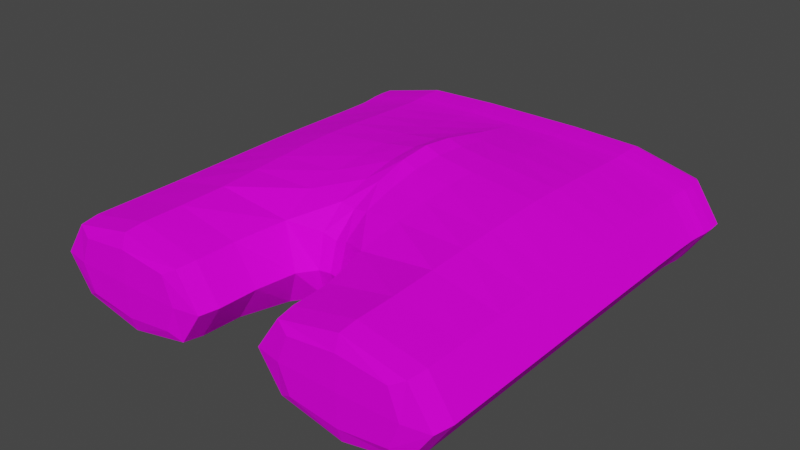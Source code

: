 # Source: underwear.blend  (saved by Blender 2.82.7; exported with 4.5.12 LTS)
import bpy
from mathutils import Matrix  # noqa: F401  (used for matrix-valued properties, if any)

bpy.ops.wm.read_factory_settings(use_empty=True)
scene = bpy.context.scene
scene.name = 'Scene'

# ---- images (referenced by path relative to the original .blend; pixels are not part of the script)
import os
ASSET_DIR = os.environ.get("B2B_ASSET_DIR", "")  # directory of the original .blend (textures are referenced by path, not embedded)
HERE = os.path.dirname(os.path.abspath(__file__))  # packed textures are extracted next to this script under _unpacked/

def load_image(name, relpath, width, height, colorspace="sRGB"):
    """Load a texture the original file referenced (path relative to the .blend, or extracted next to this script)."""
    p = next((c for c in (os.path.join(HERE, relpath), os.path.join(ASSET_DIR, relpath)) if relpath and os.path.exists(c)), "")
    if p:
        img = bpy.data.images.load(p, check_existing=True)
        img.name = name
    else:  # same state as the original file: an image datablock whose file is absent (Cycles renders it pink)
        img = bpy.data.images.new(name, width, height)
        img.source = "FILE"
        img.filepath = "//" + (relpath or name)
    img.colorspace_settings.name = colorspace
    return img
img_underwear_texture_png = load_image('underwear texture.png', 'underwear texture.png', 1024, 1024, 'sRGB')

# ---- materials (node trees are filled in below, after node groups)
mat_material_001 = bpy.data.materials.new('Material.001')
mat_material_001.use_transparent_shadow = False

# ---- material node trees
mat_material_001.use_nodes = True; mat_material_001.node_tree.nodes.clear()
_N = mat_material_001.node_tree.nodes; _L = mat_material_001.node_tree.links
n0 = _N.new('ShaderNodeOutputMaterial'); n0.name = 'Material Output'; n0.location = (300, 300)
n1 = _N.new('ShaderNodeBsdfPrincipled'); n1.name = 'Principled BSDF'; n1.location = (10, 300)
n1.distribution = 'GGX'
n1.subsurface_method = 'BURLEY'
n1.inputs[2].default_value = 0.8
n1.inputs[3].default_value = 1.45
n1.inputs[13].default_value = 0.1
n1.inputs[27].default_value = (0.0, 0.0, 0.0, 1.0)
n1.inputs[28].default_value = 1.0
n2 = _N.new('ShaderNodeTexImage'); n2.name = 'Image Texture'; n2.location = (-280, 275)
n2.image = img_underwear_texture_png
_L.new(n1.outputs[0], n0.inputs[0])
_L.new(n2.outputs[0], n1.inputs[0])
n0.is_active_output = True

# ---- world
world_world = bpy.data.worlds.new('World'); scene.world = world_world
world_world.use_nodes = True; world_world.node_tree.nodes.clear()
_N = world_world.node_tree.nodes; _L = world_world.node_tree.links
n0 = _N.new('ShaderNodeOutputWorld'); n0.name = 'World Output'; n0.location = (300, 300)
n1 = _N.new('ShaderNodeBackground'); n1.name = 'Background'; n1.location = (10, 300)
n1.inputs[0].default_value = (0.05088, 0.05088, 0.05088, 1.0)
_L.new(n1.outputs[0], n0.inputs[0])
n0.is_active_output = True
world_world.color = (0.05088, 0.05088, 0.05088)
world_world.use_sun_shadow = False
world_world.sun_shadow_jitter_overblur = 0.0

# ---- meshes
me_cube_003 = bpy.data.meshes.new('Cube.003')
me_cube_003.from_pydata([(-0.1551, -0.1982, -0.1), (-0.1551, -0.1982, 0.1), (-0.1559, 0.199, -0.1011), (-0.1559, 0.199, 0.1011), (-0.1701, -0.09505, 0.134), (-0.1701, -0.09505, -0.1333), (-0.1727, 0.1912, -0.1369), (-0.1727, 0.1912, 0.1369), (-0.04697, 0.1993, -0.1344), (-0.03964, -0.09302, -0.1469), (-0.03964, -0.09302, 0.1506), (-0.06543, -0.1982, 0.1), (-0.04697, 0.1993, 0.1344), (-0.06543, -0.1982, -0.1), (-0.04667, 0.1912, 0.2054), (-0.04667, 0.1912, -0.2054), (-0.1701, -0.1764, -0.1333), (-0.1701, -0.1764, 0.1333), (-0.05048, -0.1764, -0.1333), (-0.05048, -0.1764, 0.1333), (-0.1727, 0.1674, -0.1369), (-0.1727, 0.1674, 0.1369), (-0.04667, 0.1674, 0.2054), (-0.04667, 0.1674, -0.2054), (-0.1706, 0.1481, -0.1341), (-0.04697, 0.1481, 0.2049), (-0.04697, 0.1481, -0.2011), (-0.1706, 0.1481, 0.1347), (-0.1701, 0.0348, -0.1333), (-0.04705, 0.0348, 0.2407), (-0.04705, 0.0348, -0.199), (-0.1701, 0.0348, 0.14), (-0.1701, 0.0961, 0.1373), (-0.1701, 0.0961, -0.1333), (-0.04705, 0.0961, 0.2236), (-0.04705, 0.0961, -0.2), (-0.1701, -0.02649, -0.1333), (-0.04705, -0.02649, 0.2223), (-0.04705, -0.02649, -0.194), (-0.1701, -0.02649, 0.1373), (0.1551, -0.1982, -0.1), (0.1551, -0.1982, 0.1), (0.1559, 0.199, -0.1011), (0.1559, 0.199, 0.1011), (0.0, -0.07758, -0.09104), (0.0, -0.07758, 0.1053), (0.1701, -0.09505, 0.134), (0.1701, -0.09505, -0.1333), (0.0, 0.1993, -0.1344), (0.0, 0.1993, 0.1344), (0.1727, 0.1912, -0.1369), (0.1727, 0.1912, 0.1369), (0.04697, 0.1993, -0.1344), (0.03964, -0.09302, -0.1469), (0.03964, -0.09302, 0.1506), (0.06543, -0.1982, 0.1), (0.04697, 0.1993, 0.1344), (0.06543, -0.1982, -0.1), (0.0, 0.1912, 0.2054), (0.0, 0.1912, -0.2054), (0.04667, 0.1912, 0.2054), (0.04667, 0.1912, -0.2054), (0.1701, -0.1764, -0.1333), (0.1701, -0.1764, 0.1333), (0.05048, -0.1764, -0.1333), (0.05048, -0.1764, 0.1333), (0.1727, 0.1674, -0.1369), (0.0, 0.1674, 0.2054), (0.0, 0.1674, -0.2054), (0.1727, 0.1674, 0.1369), (0.04667, 0.1674, 0.2054), (0.04667, 0.1674, -0.2054), (0.1706, 0.1481, -0.1341), (0.0, 0.1481, 0.2082), (0.0, 0.1481, -0.2011), (0.04697, 0.1481, 0.2049), (0.04697, 0.1481, -0.2011), (0.1706, 0.1481, 0.1347), (0.1701, 0.0348, -0.1333), (0.0, 0.0348, 0.2845), (0.0, 0.0348, -0.194), (0.04705, 0.0348, 0.2407), (0.04705, 0.0348, -0.199), (0.1701, 0.0348, 0.14), (0.1701, 0.0961, 0.1373), (0.1701, 0.0961, -0.1333), (0.0, 0.0961, 0.2457), (0.0, 0.0961, -0.2), (0.04705, 0.0961, 0.2236), (0.04705, 0.0961, -0.2), (0.1701, -0.02649, -0.1333), (0.0, -0.02649, 0.2381), (0.0, -0.02649, -0.1638), (0.04705, -0.02649, 0.2223), (0.04705, -0.02649, -0.194), (0.1701, -0.02649, 0.1373), (-0.1675, -0.194, -0.1276), (-0.165, -0.1986, 7.451e-09), (-0.1691, 0.1973, 0.1298), (-0.1657, 0.1992, 7.451e-09), (-0.1082, 0.1993, -0.1287), (-0.1701, -0.05805, -0.1333), (0.0, -0.05587, 0.1842), (-0.1925, -0.09505, 8.306e-05), (-0.1091, -0.09483, -0.1861), (0.0, -0.08524, 0.001783), (-0.01218, -0.07918, 0.1227), (-0.1103, -0.1986, 0.1219), (-0.1701, -0.1391, 0.1334), (-0.01348, 0.1993, 0.1344), (0.0, 0.1974, 0.1949), (0.0, -0.05587, -0.1411), (-0.1731, 0.1794, 0.1375), (-0.1691, 0.1973, -0.1298), (0.0, 0.1974, -0.1949), (0.0, 0.1998, 0.0), (-0.01348, 0.1993, -0.1344), (-0.01218, -0.07918, -0.1136), (-0.1091, -0.09483, 0.1882), (-0.02179, -0.1027, 0.0004447), (-0.1082, 0.1993, 0.1287), (-0.1103, -0.1986, -0.1219), (-0.04703, 0.1998, 1.863e-09), (-0.04626, -0.05747, 0.2022), (-0.05304, -0.194, -0.1276), (-0.04626, -0.05747, -0.1869), (-0.05304, -0.194, 0.1276), (-0.0556, -0.1986, -7.451e-09), (-0.04682, 0.1974, 0.1949), (-0.04682, 0.1974, -0.1949), (-0.1109, 0.1912, -0.1968), (-0.01302, 0.1912, 0.2054), (-0.1109, 0.1912, 0.1968), (-0.01302, 0.1912, -0.2054), (-0.1957, 0.1912, 1.863e-09), (-0.1701, -0.1391, -0.1333), (-0.1675, -0.194, 0.1276), (-0.04933, -0.1391, -0.1349), (-0.04933, -0.1391, 0.1352), (-0.1103, -0.1764, -0.1833), (-0.02805, -0.1764, 1.863e-09), (-0.1103, -0.1764, 0.1833), (-0.1925, -0.1764, 1.164e-10), (-0.1731, 0.1794, -0.1375), (0.0, 0.1794, 0.2062), (0.0, 0.1794, -0.2062), (-0.1717, 0.1595, 0.1356), (-0.04661, 0.1794, 0.2062), (-0.04661, 0.1794, -0.2062), (-0.1957, 0.1674, -2.27e-09), (-0.1109, 0.1674, -0.1968), (-0.01302, 0.1674, 0.2054), (-0.1109, 0.1674, 0.1968), (-0.01302, 0.1674, -0.2054), (-0.1717, 0.1595, -0.1355), (0.0, 0.1595, 0.2041), (0.0, 0.1595, -0.2032), (-0.04682, 0.1595, 0.2037), (-0.04682, 0.1595, -0.2032), (-0.1702, 0.1256, 0.1355), (-0.1932, 0.1481, 8.307e-05), (-0.1101, 0.1481, -0.1927), (-0.01348, 0.1481, 0.2066), (-0.1101, 0.1481, 0.1948), (-0.01348, 0.1481, -0.2011), (-0.1701, 0.06545, -0.1333), (0.0, 0.06545, 0.2712), (0.0, 0.06545, -0.1992), (-0.04705, 0.06545, 0.2351), (-0.04705, 0.06545, -0.1999), (-0.1701, 0.004155, 0.1391), (-0.1925, 0.0348, 0.0008306), (-0.1099, 0.0348, -0.1915), (-0.0136, 0.0348, 0.2623), (-0.1099, 0.0348, 0.2125), (-0.0136, 0.0348, -0.1969), (-0.1701, 0.06545, 0.1391), (-0.1702, 0.1256, -0.1334), (0.0, 0.1256, 0.2227), (0.0, 0.1256, -0.2001), (-0.04704, 0.1256, 0.2122), (-0.04704, 0.1256, -0.2001), (-0.0136, 0.0961, -0.2), (-0.1099, 0.0961, 0.2041), (-0.0136, 0.0961, 0.2348), (-0.1099, 0.0961, -0.1917), (-0.1925, 0.0961, 0.0004984), (-0.1701, 0.004155, -0.1333), (0.0, 0.004155, 0.2727), (0.0, 0.004155, -0.1811), (-0.04705, 0.004155, 0.2354), (-0.04705, 0.004155, -0.1969), (-0.1701, -0.05805, 0.1354), (-0.1925, -0.02649, 0.0004984), (-0.1099, -0.02649, -0.1909), (-0.0136, -0.02649, 0.2308), (-0.1099, -0.02649, 0.2039), (-0.0136, -0.02649, -0.1811), (0.1675, -0.194, -0.1276), (0.165, -0.1986, -7.451e-09), (0.1691, 0.1973, 0.1298), (0.1657, 0.1992, -7.451e-09), (0.1082, 0.1993, -0.1287), (0.1701, -0.05805, -0.1333), (0.1925, -0.09505, 8.307e-05), (0.1091, -0.09483, -0.1861), (0.01218, -0.07918, 0.1227), (0.1103, -0.1986, 0.1219), (0.1701, -0.1391, 0.1334), (0.01348, 0.1993, 0.1344), (0.1731, 0.1794, 0.1375), (0.1691, 0.1973, -0.1298), (0.01348, 0.1993, -0.1344), (0.01218, -0.07918, -0.1136), (0.1091, -0.09483, 0.1882), (0.02179, -0.1027, 0.0004447), (0.1082, 0.1993, 0.1287), (0.1103, -0.1986, -0.1219), (0.04703, 0.1998, 4.657e-10), (0.04626, -0.05747, 0.2022), (0.05304, -0.194, -0.1276), (0.04626, -0.05747, -0.1869), (0.05304, -0.194, 0.1276), (0.0556, -0.1986, 7.451e-09), (0.04682, 0.1974, 0.1949), (0.04682, 0.1974, -0.1949), (0.1109, 0.1912, -0.1968), (0.01302, 0.1912, 0.2054), (0.1109, 0.1912, 0.1968), (0.01302, 0.1912, -0.2054), (0.1957, 0.1912, -2.794e-09), (0.1701, -0.1391, -0.1333), (0.1675, -0.194, 0.1276), (0.04933, -0.1391, -0.1349), (0.04933, -0.1391, 0.1352), (0.1103, -0.1764, -0.1833), (0.02805, -0.1764, 9.313e-10), (0.1103, -0.1764, 0.1833), (0.1925, -0.1764, 2.445e-09), (0.1731, 0.1794, -0.1375), (0.1717, 0.1595, 0.1356), (0.04661, 0.1794, 0.2062), (0.04661, 0.1794, -0.2062), (0.1957, 0.1674, 1.688e-09), (0.1109, 0.1674, -0.1968), (0.01302, 0.1674, 0.2054), (0.1109, 0.1674, 0.1968), (0.01302, 0.1674, -0.2054), (0.1717, 0.1595, -0.1355), (0.04682, 0.1595, 0.2037), (0.04682, 0.1595, -0.2032), (0.1702, 0.1256, 0.1355), (0.1932, 0.1481, 8.306e-05), (0.1101, 0.1481, -0.1927), (0.01348, 0.1481, 0.2066), (0.1101, 0.1481, 0.1948), (0.01348, 0.1481, -0.2011), (0.1701, 0.06545, -0.1333), (0.04705, 0.06545, 0.2351), (0.04705, 0.06545, -0.1999), (0.1701, 0.004155, 0.1391), (0.1925, 0.0348, 0.0008306), (0.1099, 0.0348, -0.1915), (0.0136, 0.0348, 0.2623), (0.1099, 0.0348, 0.2125), (0.0136, 0.0348, -0.1969), (0.1701, 0.06545, 0.1391), (0.1702, 0.1256, -0.1334), (0.04704, 0.1256, 0.2122), (0.04704, 0.1256, -0.2001), (0.0136, 0.0961, -0.2), (0.1099, 0.0961, 0.2041), (0.0136, 0.0961, 0.2348), (0.1099, 0.0961, -0.1917), (0.1925, 0.0961, 0.0004984), (0.1701, 0.004155, -0.1333), (0.04705, 0.004155, 0.2354), (0.04705, 0.004155, -0.1969), (0.1701, -0.05805, 0.1354), (0.1925, -0.02649, 0.0004984), (0.1099, -0.02649, -0.1909), (0.0136, -0.02649, 0.2308), (0.1099, -0.02649, 0.2039), (0.0136, -0.02649, -0.1811), (-0.191, 0.1973, -2.328e-10), (-0.01325, 0.1974, 0.1949), (-0.1103, -0.1994, 0.0), (-0.1925, -0.1391, 1.038e-05), (-0.1103, -0.1941, 0.1756), (-0.0134, -0.05618, -0.1659), (-0.03151, -0.1941, 4.657e-10), (-0.1097, -0.058, 0.1966), (-0.01357, 0.1998, 0.0), (-0.109, 0.1998, 4.657e-10), (-0.0134, -0.05618, 0.194), (-0.1103, -0.1941, -0.1756), (-0.1097, -0.058, -0.1898), (-0.01071, -0.08731, 0.001121), (-0.11, 0.1973, -0.1867), (-0.11, 0.1973, 0.1867), (-0.01325, 0.1974, -0.1949), (-0.1962, 0.1794, 4.802e-10), (-0.11, -0.139, -0.1837), (-0.02723, -0.1398, 6.364e-05), (-0.11, -0.139, 0.184), (-0.1891, -0.1941, 0.0), (-0.1944, 0.1595, 1.038e-05), (-0.111, 0.1794, -0.1976), (-0.01293, 0.1794, 0.2062), (-0.111, 0.1794, 0.1976), (-0.01293, 0.1794, -0.2062), (-0.1926, 0.1256, 0.0002596), (-0.1105, 0.1595, -0.1948), (-0.01325, 0.1595, 0.2039), (-0.1105, 0.1595, 0.195), (-0.01325, 0.1595, -0.2032), (-0.1925, 0.004155, 0.0007268), (-0.1099, 0.06545, -0.1917), (-0.0136, 0.06545, 0.2531), (-0.1099, 0.06545, 0.2099), (-0.0136, 0.06545, -0.1996), (-0.01358, 0.1256, -0.2001), (-0.1099, 0.1256, 0.1982), (-0.01358, 0.1256, 0.2176), (-0.1099, 0.1256, -0.1918), (-0.1925, 0.06545, 0.0007268), (-0.1925, -0.05805, 0.0002596), (-0.1099, 0.004155, -0.1913), (-0.0136, 0.004155, 0.2539), (-0.1099, 0.004155, 0.2099), (-0.0136, 0.004155, -0.1902), (0.191, 0.1973, -2.328e-10), (0.01325, 0.1974, 0.1949), (0.1103, -0.1994, 0.0), (0.1925, -0.1391, 1.038e-05), (0.1103, -0.1941, 0.1756), (0.0134, -0.05618, -0.1659), (0.03151, -0.1941, 2.328e-10), (0.1097, -0.058, 0.1966), (0.01357, 0.1998, 4.657e-10), (0.109, 0.1998, 2.328e-09), (0.0134, -0.05618, 0.194), (0.1103, -0.1941, -0.1756), (0.1097, -0.058, -0.1898), (0.01071, -0.08731, 0.001121), (0.11, 0.1973, -0.1867), (0.11, 0.1973, 0.1867), (0.01325, 0.1974, -0.1949), (0.1962, 0.1794, 2.576e-09), (0.11, -0.139, -0.1837), (0.02723, -0.1398, 6.364e-05), (0.11, -0.139, 0.184), (0.1891, -0.1941, -1.397e-09), (0.1944, 0.1595, 1.038e-05), (0.111, 0.1794, -0.1976), (0.01293, 0.1794, 0.2062), (0.111, 0.1794, 0.1976), (0.01293, 0.1794, -0.2062), (0.1926, 0.1256, 0.0002596), (0.1105, 0.1595, -0.1948), (0.01325, 0.1595, 0.2039), (0.1105, 0.1595, 0.195), (0.01325, 0.1595, -0.2032), (0.1925, 0.004155, 0.0007268), (0.1099, 0.06545, -0.1917), (0.0136, 0.06545, 0.2531), (0.1099, 0.06545, 0.2099), (0.0136, 0.06545, -0.1996), (0.01358, 0.1256, -0.2001), (0.1099, 0.1256, 0.1982), (0.01358, 0.1256, 0.2176), (0.1099, 0.1256, -0.1918), (0.1925, 0.06545, 0.0007268), (0.1925, -0.05805, 0.0002596), (0.1099, 0.004155, -0.1913), (0.0136, 0.004155, 0.2539), (0.1099, 0.004155, 0.2099), (0.0136, 0.004155, -0.1902)], [], [(6, 134, 284, 113), (134, 7, 98, 284), (284, 98, 3, 99), (113, 284, 99, 2), (49, 109, 285, 110), (109, 12, 128, 285), (285, 128, 14, 131), (110, 285, 131, 58), (13, 127, 286, 121), (127, 11, 107, 286), (286, 107, 1, 97), (121, 286, 97, 0), (16, 142, 287, 135), (142, 17, 108, 287), (287, 108, 4, 103), (135, 287, 103, 5), (19, 141, 288, 126), (141, 17, 136, 288), (288, 136, 1, 107), (126, 288, 107, 11), (38, 197, 289, 125), (197, 92, 111, 289), (289, 111, 44, 117), (125, 289, 117, 9), (18, 140, 290, 124), (140, 19, 126, 290), (290, 126, 11, 127), (124, 290, 127, 13), (37, 196, 291, 123), (196, 39, 192, 291), (291, 192, 4, 118), (123, 291, 118, 10), (8, 122, 292, 116), (122, 12, 109, 292), (292, 109, 49, 115), (116, 292, 115, 48), (2, 99, 293, 100), (99, 3, 120, 293), (293, 120, 12, 122), (100, 293, 122, 8), (91, 195, 294, 102), (195, 37, 123, 294), (294, 123, 10, 106), (102, 294, 106, 45), (16, 139, 295, 96), (139, 18, 124, 295), (295, 124, 13, 121), (96, 295, 121, 0), (36, 194, 296, 101), (194, 38, 125, 296), (296, 125, 9, 104), (101, 296, 104, 5), (44, 105, 297, 117), (105, 45, 106, 297), (297, 106, 10, 119), (117, 297, 119, 9), (2, 100, 298, 113), (100, 8, 129, 298), (298, 129, 15, 130), (113, 298, 130, 6), (12, 120, 299, 128), (120, 3, 98, 299), (299, 98, 7, 132), (128, 299, 132, 14), (8, 116, 300, 129), (116, 48, 114, 300), (300, 114, 59, 133), (129, 300, 133, 15), (20, 149, 301, 143), (149, 21, 112, 301), (301, 112, 7, 134), (143, 301, 134, 6), (5, 104, 302, 135), (104, 9, 137, 302), (302, 137, 18, 139), (135, 302, 139, 16), (9, 119, 303, 137), (119, 10, 138, 303), (303, 138, 19, 140), (137, 303, 140, 18), (10, 118, 304, 138), (118, 4, 108, 304), (304, 108, 17, 141), (138, 304, 141, 19), (0, 97, 305, 96), (97, 1, 136, 305), (305, 136, 17, 142), (96, 305, 142, 16), (24, 160, 306, 154), (160, 27, 146, 306), (306, 146, 21, 149), (154, 306, 149, 20), (6, 130, 307, 143), (130, 15, 148, 307), (307, 148, 23, 150), (143, 307, 150, 20), (58, 131, 308, 144), (131, 14, 147, 308), (308, 147, 22, 151), (144, 308, 151, 67), (14, 132, 309, 147), (132, 7, 112, 309), (309, 112, 21, 152), (147, 309, 152, 22), (15, 133, 310, 148), (133, 59, 145, 310), (310, 145, 68, 153), (148, 310, 153, 23), (33, 186, 311, 177), (186, 32, 159, 311), (311, 159, 27, 160), (177, 311, 160, 24), (20, 150, 312, 154), (150, 23, 158, 312), (312, 158, 26, 161), (154, 312, 161, 24), (67, 151, 313, 155), (151, 22, 157, 313), (313, 157, 25, 162), (155, 313, 162, 73), (22, 152, 314, 157), (152, 21, 146, 314), (314, 146, 27, 163), (157, 314, 163, 25), (23, 153, 315, 158), (153, 68, 156, 315), (315, 156, 74, 164), (158, 315, 164, 26), (36, 193, 316, 187), (193, 39, 170, 316), (316, 170, 31, 171), (187, 316, 171, 28), (33, 185, 317, 165), (185, 35, 169, 317), (317, 169, 30, 172), (165, 317, 172, 28), (86, 184, 318, 166), (184, 34, 168, 318), (318, 168, 29, 173), (166, 318, 173, 79), (34, 183, 319, 168), (183, 32, 176, 319), (319, 176, 31, 174), (168, 319, 174, 29), (35, 182, 320, 169), (182, 87, 167, 320), (320, 167, 80, 175), (169, 320, 175, 30), (26, 164, 321, 181), (164, 74, 179, 321), (321, 179, 87, 182), (181, 321, 182, 35), (25, 163, 322, 180), (163, 27, 159, 322), (322, 159, 32, 183), (180, 322, 183, 34), (73, 162, 323, 178), (162, 25, 180, 323), (323, 180, 34, 184), (178, 323, 184, 86), (24, 161, 324, 177), (161, 26, 181, 324), (324, 181, 35, 185), (177, 324, 185, 33), (28, 171, 325, 165), (171, 31, 176, 325), (325, 176, 32, 186), (165, 325, 186, 33), (5, 103, 326, 101), (103, 4, 192, 326), (326, 192, 39, 193), (101, 326, 193, 36), (28, 172, 327, 187), (172, 30, 191, 327), (327, 191, 38, 194), (187, 327, 194, 36), (79, 173, 328, 188), (173, 29, 190, 328), (328, 190, 37, 195), (188, 328, 195, 91), (29, 174, 329, 190), (174, 31, 170, 329), (329, 170, 39, 196), (190, 329, 196, 37), (30, 175, 330, 191), (175, 80, 189, 330), (330, 189, 92, 197), (191, 330, 197, 38), (50, 211, 331, 230), (211, 42, 201, 331), (331, 201, 43, 200), (230, 331, 200, 51), (49, 110, 332, 209), (110, 58, 227, 332), (332, 227, 60, 224), (209, 332, 224, 56), (57, 217, 333, 223), (217, 40, 199, 333), (333, 199, 41, 207), (223, 333, 207, 55), (62, 231, 334, 238), (231, 47, 204, 334), (334, 204, 46, 208), (238, 334, 208, 63), (65, 222, 335, 237), (222, 55, 207, 335), (335, 207, 41, 232), (237, 335, 232, 63), (94, 221, 336, 283), (221, 53, 213, 336), (336, 213, 44, 111), (283, 336, 111, 92), (64, 220, 337, 236), (220, 57, 223, 337), (337, 223, 55, 222), (236, 337, 222, 65), (93, 219, 338, 282), (219, 54, 214, 338), (338, 214, 46, 278), (282, 338, 278, 95), (52, 212, 339, 218), (212, 48, 115, 339), (339, 115, 49, 209), (218, 339, 209, 56), (42, 202, 340, 201), (202, 52, 218, 340), (340, 218, 56, 216), (201, 340, 216, 43), (91, 102, 341, 281), (102, 45, 206, 341), (341, 206, 54, 219), (281, 341, 219, 93), (62, 198, 342, 235), (198, 40, 217, 342), (342, 217, 57, 220), (235, 342, 220, 64), (90, 203, 343, 280), (203, 47, 205, 343), (343, 205, 53, 221), (280, 343, 221, 94), (44, 213, 344, 105), (213, 53, 215, 344), (344, 215, 54, 206), (105, 344, 206, 45), (42, 211, 345, 202), (211, 50, 226, 345), (345, 226, 61, 225), (202, 345, 225, 52), (56, 224, 346, 216), (224, 60, 228, 346), (346, 228, 51, 200), (216, 346, 200, 43), (52, 225, 347, 212), (225, 61, 229, 347), (347, 229, 59, 114), (212, 347, 114, 48), (66, 239, 348, 243), (239, 50, 230, 348), (348, 230, 51, 210), (243, 348, 210, 69), (47, 231, 349, 205), (231, 62, 235, 349), (349, 235, 64, 233), (205, 349, 233, 53), (53, 233, 350, 215), (233, 64, 236, 350), (350, 236, 65, 234), (215, 350, 234, 54), (54, 234, 351, 214), (234, 65, 237, 351), (351, 237, 63, 208), (214, 351, 208, 46), (40, 198, 352, 199), (198, 62, 238, 352), (352, 238, 63, 232), (199, 352, 232, 41), (72, 248, 353, 252), (248, 66, 243, 353), (353, 243, 69, 240), (252, 353, 240, 77), (50, 239, 354, 226), (239, 66, 244, 354), (354, 244, 71, 242), (226, 354, 242, 61), (58, 144, 355, 227), (144, 67, 245, 355), (355, 245, 70, 241), (227, 355, 241, 60), (60, 241, 356, 228), (241, 70, 246, 356), (356, 246, 69, 210), (228, 356, 210, 51), (61, 242, 357, 229), (242, 71, 247, 357), (357, 247, 68, 145), (229, 357, 145, 59), (85, 267, 358, 274), (267, 72, 252, 358), (358, 252, 77, 251), (274, 358, 251, 84), (66, 248, 359, 244), (248, 72, 253, 359), (359, 253, 76, 250), (244, 359, 250, 71), (67, 155, 360, 245), (155, 73, 254, 360), (360, 254, 75, 249), (245, 360, 249, 70), (70, 249, 361, 246), (249, 75, 255, 361), (361, 255, 77, 240), (246, 361, 240, 69), (71, 250, 362, 247), (250, 76, 256, 362), (362, 256, 74, 156), (247, 362, 156, 68), (90, 275, 363, 279), (275, 78, 261, 363), (363, 261, 83, 260), (279, 363, 260, 95), (85, 257, 364, 273), (257, 78, 262, 364), (364, 262, 82, 259), (273, 364, 259, 89), (86, 166, 365, 272), (166, 79, 263, 365), (365, 263, 81, 258), (272, 365, 258, 88), (88, 258, 366, 271), (258, 81, 264, 366), (366, 264, 83, 266), (271, 366, 266, 84), (89, 259, 367, 270), (259, 82, 265, 367), (367, 265, 80, 167), (270, 367, 167, 87), (76, 269, 368, 256), (269, 89, 270, 368), (368, 270, 87, 179), (256, 368, 179, 74), (75, 268, 369, 255), (268, 88, 271, 369), (369, 271, 84, 251), (255, 369, 251, 77), (73, 178, 370, 254), (178, 86, 272, 370), (370, 272, 88, 268), (254, 370, 268, 75), (72, 267, 371, 253), (267, 85, 273, 371), (371, 273, 89, 269), (253, 371, 269, 76), (78, 257, 372, 261), (257, 85, 274, 372), (372, 274, 84, 266), (261, 372, 266, 83), (47, 203, 373, 204), (203, 90, 279, 373), (373, 279, 95, 278), (204, 373, 278, 46), (78, 275, 374, 262), (275, 90, 280, 374), (374, 280, 94, 277), (262, 374, 277, 82), (79, 188, 375, 263), (188, 91, 281, 375), (375, 281, 93, 276), (263, 375, 276, 81), (81, 276, 376, 264), (276, 93, 282, 376), (376, 282, 95, 260), (264, 376, 260, 83), (82, 277, 377, 265), (277, 94, 283, 377), (377, 283, 92, 189), (265, 377, 189, 80)])
_uv = me_cube_003.uv_layers.new(name='UVMap')
_uv.uv.foreach_set('vector', [0.356, 0.7371, 0.4585, 0.7371, 0.4589, 0.7421, 0.3617, 0.7421, 0.4585, 0.7371, 0.5641, 0.7353, 0.559, 0.7404, 0.4589, 0.7421, 0.02187, 0.2004, 0.03856, 0.09026, 0.04864, 0.1147, 0.04118, 0.2004, 0.03856, 0.3106, 0.02187, 0.2004, 0.04118, 0.2004, 0.04864, 0.2862, 0.1676, 0.08637, 0.1574, 0.08637, 0.1575, 0.03504, 0.1676, 0.03504, 0.1574, 0.08637, 0.1318, 0.08637, 0.1319, 0.03504, 0.1575, 0.03504, 0.1575, 0.03504, 0.1319, 0.03504, 0.132, 0.02614, 0.1577, 0.02614, 0.1676, 0.03504, 0.1575, 0.03504, 0.1577, 0.02614, 0.1676, 0.02614, 0.6664, 0.6193, 0.6717, 0.5343, 0.7129, 0.542, 0.6974, 0.644, 0.6717, 0.5343, 0.6918, 0.452, 0.7283, 0.44, 0.7129, 0.542, 0.7129, 0.542, 0.7283, 0.44, 0.7593, 0.4647, 0.754, 0.5497, 0.6974, 0.644, 0.7129, 0.542, 0.754, 0.5497, 0.7339, 0.632, 0.3556, 0.4254, 0.4554, 0.4253, 0.4557, 0.457, 0.3559, 0.457, 0.4554, 0.4253, 0.5583, 0.4236, 0.5587, 0.4552, 0.4557, 0.457, 0.4557, 0.457, 0.5587, 0.4552, 0.5595, 0.4925, 0.4562, 0.4943, 0.3559, 0.457, 0.4557, 0.457, 0.4562, 0.4943, 0.3563, 0.4943, 0.7555, 0.04229, 0.7098, 0.03875, 0.7098, 0.02432, 0.7535, 0.02776, 0.7098, 0.03875, 0.6642, 0.04229, 0.6661, 0.02776, 0.7098, 0.02432, 0.7352, 0.395, 0.7722, 0.4432, 0.7593, 0.4647, 0.7283, 0.44, 0.686, 0.4271, 0.7352, 0.395, 0.7283, 0.44, 0.6918, 0.452, 0.1157, 0.6105, 0.1413, 0.6116, 0.1415, 0.638, 0.1164, 0.6373, 0.3242, 0.4489, 0.3342, 0.4568, 0.3342, 0.4882, 0.3195, 0.4767, 0.9689, 0.7432, 0.9587, 0.7222, 0.9587, 0.6801, 0.968, 0.6992, 0.994, 0.7611, 0.9689, 0.7432, 0.968, 0.6992, 0.989, 0.7277, 0.7532, 0.7418, 0.7539, 0.8527, 0.7403, 0.8529, 0.7396, 0.7467, 0.7539, 0.8527, 0.7532, 0.9671, 0.7396, 0.9625, 0.7403, 0.8529, 0.6536, 0.5308, 0.686, 0.4271, 0.6918, 0.452, 0.6717, 0.5343, 0.6536, 0.6406, 0.6536, 0.5308, 0.6717, 0.5343, 0.6664, 0.6193, 0.7581, 0.1627, 0.7101, 0.164, 0.7103, 0.1379, 0.7587, 0.138, 0.6174, 0.5479, 0.5626, 0.5506, 0.5609, 0.5239, 0.6116, 0.5212, 0.6116, 0.5212, 0.5609, 0.5239, 0.5595, 0.4925, 0.6049, 0.49, 0.7587, 0.138, 0.7103, 0.1379, 0.7107, 0.1074, 0.7637, 0.1116, 0.1318, 0.3145, 0.1317, 0.2004, 0.1573, 0.2004, 0.1574, 0.3145, 0.1317, 0.2004, 0.1318, 0.08637, 0.1574, 0.08637, 0.1573, 0.2004, 0.1573, 0.2004, 0.1574, 0.08637, 0.1676, 0.08637, 0.1676, 0.2004, 0.1574, 0.3145, 0.1573, 0.2004, 0.1676, 0.2004, 0.1676, 0.3145, 0.04864, 0.2862, 0.04118, 0.2004, 0.08444, 0.2004, 0.08508, 0.3097, 0.04118, 0.2004, 0.04864, 0.1147, 0.08508, 0.09121, 0.08444, 0.2004, 0.08444, 0.2004, 0.08508, 0.09121, 0.1318, 0.08637, 0.1317, 0.2004, 0.08508, 0.3097, 0.08444, 0.2004, 0.1317, 0.2004, 0.1318, 0.3145, 0.9587, 0.4, 0.9691, 0.4062, 0.9689, 0.4379, 0.9587, 0.4462, 0.9691, 0.4062, 0.9946, 0.4134, 0.994, 0.4309, 0.9689, 0.4379, 0.9689, 0.4379, 0.994, 0.4309, 0.989, 0.4753, 0.968, 0.4988, 0.9587, 0.4462, 0.9689, 0.4379, 0.968, 0.4988, 0.9587, 0.5135, 0.02199, 0.7422, 0.06747, 0.738, 0.06749, 0.7536, 0.02396, 0.7576, 0.06747, 0.738, 0.1133, 0.7422, 0.1113, 0.7576, 0.06749, 0.7536, 0.6906, 0.6889, 0.6536, 0.6406, 0.6664, 0.6193, 0.6974, 0.644, 0.7398, 0.6568, 0.6906, 0.6889, 0.6974, 0.644, 0.7339, 0.632, 0.02204, 0.6156, 0.06782, 0.6108, 0.06796, 0.6375, 0.02203, 0.6423, 0.06782, 0.6108, 0.1157, 0.6105, 0.1164, 0.6373, 0.06796, 0.6375, 0.06796, 0.6375, 0.1164, 0.6373, 0.1215, 0.6707, 0.06837, 0.6689, 0.02203, 0.6423, 0.06796, 0.6375, 0.06837, 0.6689, 0.02202, 0.6735, 0.9587, 0.6801, 0.9587, 0.6014, 0.9669, 0.602, 0.968, 0.6992, 0.9587, 0.6014, 0.9587, 0.5135, 0.968, 0.4988, 0.9669, 0.602, 0.9669, 0.602, 0.968, 0.4988, 0.989, 0.4753, 0.9753, 0.6028, 0.968, 0.6992, 0.9669, 0.602, 0.9753, 0.6028, 0.989, 0.7277, 0.04864, 0.2862, 0.08508, 0.3097, 0.08369, 0.3589, 0.03856, 0.3106, 0.08508, 0.3097, 0.1318, 0.3145, 0.1319, 0.3658, 0.08369, 0.3589, 0.08369, 0.3589, 0.1319, 0.3658, 0.132, 0.3747, 0.08302, 0.3675, 0.03856, 0.3106, 0.08369, 0.3589, 0.08302, 0.3675, 0.03584, 0.3166, 0.1318, 0.08637, 0.08508, 0.09121, 0.08369, 0.04195, 0.1319, 0.03504, 0.08508, 0.09121, 0.04864, 0.1147, 0.03856, 0.09026, 0.08369, 0.04195, 0.08369, 0.04195, 0.03856, 0.09026, 0.03584, 0.08424, 0.08302, 0.03341, 0.1319, 0.03504, 0.08369, 0.04195, 0.08302, 0.03341, 0.132, 0.02614, 0.1318, 0.3145, 0.1574, 0.3145, 0.1575, 0.3658, 0.1319, 0.3658, 0.1574, 0.3145, 0.1676, 0.3145, 0.1676, 0.3658, 0.1575, 0.3658, 0.1575, 0.3658, 0.1676, 0.3658, 0.1676, 0.3747, 0.1577, 0.3747, 0.1319, 0.3658, 0.1575, 0.3658, 0.1577, 0.3747, 0.132, 0.3747, 0.3558, 0.7169, 0.4583, 0.7169, 0.4583, 0.7271, 0.3555, 0.7271, 0.4583, 0.7169, 0.5639, 0.7151, 0.5644, 0.7253, 0.4583, 0.7271, 0.4583, 0.7271, 0.5644, 0.7253, 0.5641, 0.7353, 0.4585, 0.7371, 0.3555, 0.7271, 0.4583, 0.7271, 0.4585, 0.7371, 0.356, 0.7371, 0.02202, 0.6735, 0.06837, 0.6689, 0.06769, 0.7064, 0.022, 0.7107, 0.06837, 0.6689, 0.1215, 0.6707, 0.1142, 0.7106, 0.06769, 0.7064, 0.06769, 0.7064, 0.1142, 0.7106, 0.1133, 0.7422, 0.06747, 0.738, 0.022, 0.7107, 0.06769, 0.7064, 0.06747, 0.738, 0.02199, 0.7422, 0.8171, 0.7297, 0.8103, 0.8529, 0.7818, 0.8529, 0.7817, 0.7405, 0.8103, 0.8529, 0.8171, 0.9811, 0.7817, 0.9688, 0.7818, 0.8529, 0.7818, 0.8529, 0.7817, 0.9688, 0.7532, 0.9671, 0.7539, 0.8527, 0.7817, 0.7405, 0.7818, 0.8529, 0.7539, 0.8527, 0.7532, 0.7418, 0.7637, 0.1116, 0.7107, 0.1074, 0.71, 0.07029, 0.7563, 0.07371, 0.7107, 0.1074, 0.6642, 0.111, 0.6642, 0.07383, 0.71, 0.07029, 0.71, 0.07029, 0.6642, 0.07383, 0.6642, 0.04229, 0.7098, 0.03875, 0.7563, 0.07371, 0.71, 0.07029, 0.7098, 0.03875, 0.7555, 0.04229, 0.7339, 0.632, 0.754, 0.5497, 0.7722, 0.553, 0.7398, 0.6568, 0.754, 0.5497, 0.7593, 0.4647, 0.7722, 0.4432, 0.7722, 0.553, 0.4554, 0.4102, 0.5539, 0.4086, 0.5583, 0.4236, 0.4554, 0.4253, 0.3599, 0.4103, 0.4554, 0.4102, 0.4554, 0.4253, 0.3556, 0.4254, 0.3579, 0.7004, 0.4583, 0.7004, 0.4583, 0.7101, 0.3569, 0.7102, 0.4583, 0.7004, 0.5622, 0.6987, 0.5629, 0.7084, 0.4583, 0.7101, 0.4583, 0.7101, 0.5629, 0.7084, 0.5639, 0.7151, 0.4583, 0.7169, 0.3569, 0.7102, 0.4583, 0.7101, 0.4583, 0.7169, 0.3558, 0.7169, 0.02012, 0.4315, 0.0671, 0.4265, 0.06697, 0.4364, 0.01981, 0.4414, 0.0671, 0.4265, 0.1161, 0.4258, 0.1161, 0.4356, 0.06697, 0.4364, 0.06697, 0.4364, 0.1161, 0.4356, 0.1161, 0.4458, 0.06709, 0.4466, 0.01981, 0.4414, 0.06697, 0.4364, 0.06709, 0.4466, 0.02011, 0.4516, 0.794, 0.348, 0.7841, 0.348, 0.7841, 0.338, 0.794, 0.338, 0.7841, 0.348, 0.7584, 0.348, 0.7584, 0.338, 0.7841, 0.338, 0.7841, 0.338, 0.7584, 0.338, 0.7584, 0.3279, 0.7841, 0.3279, 0.794, 0.338, 0.7841, 0.338, 0.7841, 0.3279, 0.794, 0.3279, 0.7584, 0.348, 0.7094, 0.3486, 0.7093, 0.3386, 0.7584, 0.338, 0.6139, 0.7325, 0.5641, 0.7353, 0.5644, 0.7253, 0.6144, 0.7225, 0.6144, 0.7225, 0.5644, 0.7253, 0.5639, 0.7151, 0.6137, 0.7124, 0.7584, 0.338, 0.7093, 0.3386, 0.7094, 0.3285, 0.7584, 0.3279, 0.1161, 0.4258, 0.1418, 0.4258, 0.1418, 0.4356, 0.1161, 0.4356, 0.1418, 0.4258, 0.1517, 0.4258, 0.1517, 0.4356, 0.1418, 0.4356, 0.1418, 0.4356, 0.1517, 0.4356, 0.1517, 0.4458, 0.1417, 0.4458, 0.1161, 0.4356, 0.1418, 0.4356, 0.1417, 0.4458, 0.1161, 0.4458, 0.358, 0.6564, 0.4582, 0.6563, 0.4583, 0.6813, 0.3582, 0.6814, 0.4582, 0.6563, 0.5638, 0.6546, 0.5626, 0.6796, 0.4583, 0.6813, 0.4583, 0.6813, 0.5626, 0.6796, 0.5622, 0.6987, 0.4583, 0.7004, 0.3582, 0.6814, 0.4583, 0.6813, 0.4583, 0.7004, 0.3579, 0.7004, 0.02011, 0.4516, 0.06709, 0.4466, 0.0674, 0.4534, 0.02091, 0.4584, 0.06709, 0.4466, 0.1161, 0.4458, 0.116, 0.4527, 0.0674, 0.4534, 0.0674, 0.4534, 0.116, 0.4527, 0.1158, 0.4625, 0.06772, 0.4632, 0.02091, 0.4584, 0.0674, 0.4534, 0.06772, 0.4632, 0.0217, 0.4682, 0.794, 0.3279, 0.7841, 0.3279, 0.7839, 0.3213, 0.794, 0.3213, 0.7841, 0.3279, 0.7584, 0.3279, 0.7583, 0.3213, 0.7839, 0.3213, 0.7839, 0.3213, 0.7583, 0.3213, 0.7581, 0.3116, 0.7837, 0.3115, 0.794, 0.3213, 0.7839, 0.3213, 0.7837, 0.3115, 0.794, 0.3114, 0.7584, 0.3279, 0.7094, 0.3285, 0.7097, 0.322, 0.7583, 0.3213, 0.6137, 0.7124, 0.5639, 0.7151, 0.5629, 0.7084, 0.6123, 0.7056, 0.6123, 0.7056, 0.5629, 0.7084, 0.5622, 0.6987, 0.612, 0.6959, 0.7583, 0.3213, 0.7097, 0.322, 0.71, 0.3123, 0.7581, 0.3116, 0.1161, 0.4458, 0.1417, 0.4458, 0.1416, 0.4527, 0.116, 0.4527, 0.1417, 0.4458, 0.1517, 0.4458, 0.1517, 0.4527, 0.1416, 0.4527, 0.1416, 0.4527, 0.1517, 0.4527, 0.1517, 0.4625, 0.1414, 0.4625, 0.116, 0.4527, 0.1416, 0.4527, 0.1414, 0.4625, 0.1158, 0.4625, 0.3569, 0.5524, 0.4571, 0.5524, 0.4576, 0.5784, 0.3572, 0.5784, 0.4571, 0.5524, 0.5626, 0.5506, 0.5643, 0.5766, 0.4576, 0.5784, 0.4576, 0.5784, 0.5643, 0.5766, 0.5652, 0.6026, 0.4579, 0.6044, 0.3572, 0.5784, 0.4576, 0.5784, 0.4579, 0.6044, 0.3575, 0.6044, 0.02208, 0.5121, 0.06786, 0.5072, 0.06785, 0.5331, 0.02207, 0.538, 0.06786, 0.5072, 0.1158, 0.5065, 0.1158, 0.5324, 0.06785, 0.5331, 0.06785, 0.5331, 0.1158, 0.5324, 0.1157, 0.5583, 0.06784, 0.559, 0.02207, 0.538, 0.06785, 0.5331, 0.06784, 0.559, 0.02206, 0.5639, 0.4155, 0.7751, 0.4248, 0.7749, 0.4101, 0.8003, 0.3954, 0.8003, 0.7836, 0.2655, 0.7581, 0.2663, 0.7581, 0.2396, 0.7836, 0.2383, 0.7836, 0.2383, 0.7581, 0.2396, 0.7581, 0.2133, 0.7836, 0.2117, 0.3954, 0.8003, 0.4101, 0.8003, 0.4024, 0.826, 0.3846, 0.8258, 0.7581, 0.2663, 0.7101, 0.2677, 0.7101, 0.2414, 0.7581, 0.2396, 0.6187, 0.6518, 0.5638, 0.6546, 0.5649, 0.6286, 0.6228, 0.6258, 0.6228, 0.6258, 0.5649, 0.6286, 0.5652, 0.6026, 0.6245, 0.5998, 0.7581, 0.2396, 0.7101, 0.2414, 0.7101, 0.2153, 0.7581, 0.2133, 0.1158, 0.5065, 0.1413, 0.5065, 0.1413, 0.5324, 0.1158, 0.5324, 0.1413, 0.5065, 0.1517, 0.5065, 0.1517, 0.5324, 0.1413, 0.5324, 0.1413, 0.5324, 0.1517, 0.5324, 0.1517, 0.5588, 0.1413, 0.5585, 0.1158, 0.5324, 0.1413, 0.5324, 0.1413, 0.5585, 0.1157, 0.5583, 0.1158, 0.4625, 0.1414, 0.4625, 0.1413, 0.4816, 0.1158, 0.4816, 0.1414, 0.4625, 0.1517, 0.4625, 0.1517, 0.4816, 0.1413, 0.4816, 0.1413, 0.4816, 0.1517, 0.4816, 0.1517, 0.5065, 0.1413, 0.5065, 0.1158, 0.4816, 0.1413, 0.4816, 0.1413, 0.5065, 0.1158, 0.5065, 0.7581, 0.3116, 0.71, 0.3123, 0.7101, 0.2931, 0.7581, 0.2921, 0.612, 0.6959, 0.5622, 0.6987, 0.5626, 0.6796, 0.6145, 0.6768, 0.6145, 0.6768, 0.5626, 0.6796, 0.5638, 0.6546, 0.6187, 0.6518, 0.7581, 0.2921, 0.7101, 0.2931, 0.7101, 0.2677, 0.7581, 0.2663, 0.794, 0.3114, 0.7837, 0.3115, 0.7836, 0.2917, 0.794, 0.2913, 0.7837, 0.3115, 0.7581, 0.3116, 0.7581, 0.2921, 0.7836, 0.2917, 0.7836, 0.2917, 0.7581, 0.2921, 0.7581, 0.2663, 0.7836, 0.2655, 0.794, 0.2913, 0.7836, 0.2917, 0.7836, 0.2655, 0.794, 0.2648, 0.0217, 0.4682, 0.06772, 0.4632, 0.06785, 0.4823, 0.02204, 0.4872, 0.06772, 0.4632, 0.1158, 0.4625, 0.1158, 0.4816, 0.06785, 0.4823, 0.06785, 0.4823, 0.1158, 0.4816, 0.1158, 0.5065, 0.06786, 0.5072, 0.02204, 0.4872, 0.06785, 0.4823, 0.06786, 0.5072, 0.02208, 0.5121, 0.3575, 0.6044, 0.4579, 0.6044, 0.4581, 0.6303, 0.3578, 0.6304, 0.4579, 0.6044, 0.5652, 0.6026, 0.5649, 0.6286, 0.4581, 0.6303, 0.4581, 0.6303, 0.5649, 0.6286, 0.5638, 0.6546, 0.4582, 0.6563, 0.3578, 0.6304, 0.4581, 0.6303, 0.4582, 0.6563, 0.358, 0.6564, 0.3563, 0.4943, 0.4562, 0.4943, 0.4566, 0.5257, 0.3567, 0.5257, 0.4562, 0.4943, 0.5595, 0.4925, 0.5609, 0.5239, 0.4566, 0.5257, 0.4566, 0.5257, 0.5609, 0.5239, 0.5626, 0.5506, 0.4571, 0.5524, 0.3567, 0.5257, 0.4566, 0.5257, 0.4571, 0.5524, 0.3569, 0.5524, 0.02206, 0.5639, 0.06784, 0.559, 0.06783, 0.5849, 0.02205, 0.5898, 0.06784, 0.559, 0.1157, 0.5583, 0.1157, 0.5844, 0.06783, 0.5849, 0.06783, 0.5849, 0.1157, 0.5844, 0.1157, 0.6105, 0.06782, 0.6108, 0.02205, 0.5898, 0.06783, 0.5849, 0.06782, 0.6108, 0.02204, 0.6156, 0.3846, 0.8258, 0.4024, 0.826, 0.408, 0.8522, 0.3927, 0.8521, 0.7836, 0.2117, 0.7581, 0.2133, 0.7581, 0.1877, 0.7836, 0.1864, 0.7836, 0.1864, 0.7581, 0.1877, 0.7581, 0.1627, 0.7836, 0.1621, 0.3927, 0.8521, 0.408, 0.8522, 0.4248, 0.8789, 0.4183, 0.8792, 0.7581, 0.2133, 0.7101, 0.2153, 0.7101, 0.1895, 0.7581, 0.1877, 0.6245, 0.5998, 0.5652, 0.6026, 0.5643, 0.5766, 0.6222, 0.5738, 0.6222, 0.5738, 0.5643, 0.5766, 0.5626, 0.5506, 0.6174, 0.5479, 0.7581, 0.1877, 0.7101, 0.1895, 0.7101, 0.164, 0.7581, 0.1627, 0.1157, 0.5583, 0.1413, 0.5585, 0.1413, 0.585, 0.1157, 0.5844, 0.1413, 0.5585, 0.1517, 0.5588, 0.1517, 0.5857, 0.1413, 0.585, 0.1413, 0.585, 0.1517, 0.5857, 0.1518, 0.6131, 0.1413, 0.6116, 0.1157, 0.5844, 0.1413, 0.585, 0.1413, 0.6116, 0.1157, 0.6105, 0.624, 0.3535, 0.6183, 0.3585, 0.5211, 0.3585, 0.5215, 0.3535, 0.2967, 0.3106, 0.2866, 0.2862, 0.2941, 0.2004, 0.3134, 0.2004, 0.3134, 0.2004, 0.2941, 0.2004, 0.2866, 0.1147, 0.2967, 0.09026, 0.5215, 0.3535, 0.5211, 0.3585, 0.4209, 0.3568, 0.4159, 0.3517, 0.1676, 0.08637, 0.1676, 0.03504, 0.1778, 0.03504, 0.1779, 0.08637, 0.1676, 0.03504, 0.1676, 0.02614, 0.1776, 0.02614, 0.1778, 0.03504, 0.1778, 0.03504, 0.1776, 0.02614, 0.2033, 0.02614, 0.2034, 0.03504, 0.1779, 0.08637, 0.1778, 0.03504, 0.2034, 0.03504, 0.2035, 0.08637, 0.8028, 0.4645, 0.8337, 0.4399, 0.8492, 0.5418, 0.8081, 0.5496, 0.8337, 0.4399, 0.8703, 0.4519, 0.8904, 0.5341, 0.8492, 0.5418, 0.8492, 0.5418, 0.8904, 0.5341, 0.8957, 0.6192, 0.8647, 0.6439, 0.8081, 0.5496, 0.8492, 0.5418, 0.8647, 0.6439, 0.8282, 0.6319, 0.6244, 0.04182, 0.6241, 0.07343, 0.5243, 0.07341, 0.5246, 0.0418, 0.6241, 0.07343, 0.6237, 0.1108, 0.5238, 0.1107, 0.5243, 0.07341, 0.5243, 0.07341, 0.5238, 0.1107, 0.4205, 0.109, 0.4213, 0.07167, 0.5246, 0.0418, 0.5243, 0.07341, 0.4213, 0.07167, 0.4217, 0.04005, 0.8325, 0.04229, 0.8345, 0.02776, 0.8782, 0.02432, 0.8782, 0.03875, 0.8223, 0.6568, 0.8282, 0.6319, 0.8647, 0.6439, 0.8715, 0.6889, 0.8715, 0.6889, 0.8647, 0.6439, 0.8957, 0.6192, 0.9085, 0.6406, 0.8782, 0.03875, 0.8782, 0.02432, 0.9219, 0.02776, 0.9238, 0.04229, 0.1876, 0.6105, 0.187, 0.6373, 0.162, 0.638, 0.1621, 0.6116, 0.9234, 0.7611, 0.9285, 0.7277, 0.9494, 0.6992, 0.9485, 0.7432, 0.9485, 0.7432, 0.9494, 0.6992, 0.9587, 0.6801, 0.9587, 0.7222, 0.3242, 0.4431, 0.3195, 0.4153, 0.3342, 0.4038, 0.3342, 0.4352, 0.7144, 0.7418, 0.728, 0.7467, 0.7273, 0.8529, 0.7137, 0.8527, 0.7899, 0.4432, 0.8028, 0.4645, 0.8081, 0.5496, 0.7899, 0.553, 0.7899, 0.553, 0.8081, 0.5496, 0.8282, 0.6319, 0.8223, 0.6568, 0.7137, 0.8527, 0.7273, 0.8529, 0.728, 0.9625, 0.7144, 0.9671, 0.8299, 0.1627, 0.8293, 0.138, 0.8777, 0.1379, 0.8778, 0.164, 0.8293, 0.138, 0.8242, 0.1116, 0.8773, 0.1074, 0.8777, 0.1379, 0.3684, 0.1377, 0.3751, 0.1065, 0.4205, 0.109, 0.4191, 0.1403, 0.3626, 0.1643, 0.3684, 0.1377, 0.4191, 0.1403, 0.4173, 0.1671, 0.2035, 0.3145, 0.1779, 0.3145, 0.178, 0.2004, 0.2035, 0.2004, 0.1779, 0.3145, 0.1676, 0.3145, 0.1676, 0.2004, 0.178, 0.2004, 0.178, 0.2004, 0.1676, 0.2004, 0.1676, 0.08637, 0.1779, 0.08637, 0.2035, 0.2004, 0.178, 0.2004, 0.1779, 0.08637, 0.2035, 0.08637, 0.2866, 0.2862, 0.2502, 0.3097, 0.2508, 0.2004, 0.2941, 0.2004, 0.2502, 0.3097, 0.2035, 0.3145, 0.2035, 0.2004, 0.2508, 0.2004, 0.2508, 0.2004, 0.2035, 0.2004, 0.2035, 0.08637, 0.2502, 0.09121, 0.2941, 0.2004, 0.2508, 0.2004, 0.2502, 0.09121, 0.2866, 0.1147, 0.9587, 0.4, 0.9587, 0.4462, 0.9485, 0.4379, 0.9483, 0.4062, 0.9587, 0.4462, 0.9587, 0.5135, 0.9494, 0.4988, 0.9485, 0.4379, 0.9485, 0.4379, 0.9494, 0.4988, 0.9285, 0.4753, 0.9234, 0.4309, 0.9483, 0.4062, 0.9485, 0.4379, 0.9234, 0.4309, 0.9228, 0.4134, 0.2816, 0.7422, 0.2797, 0.7576, 0.2358, 0.7536, 0.2358, 0.738, 0.8761, 0.4271, 0.8703, 0.4519, 0.8337, 0.4399, 0.8269, 0.395, 0.8269, 0.395, 0.8337, 0.4399, 0.8028, 0.4645, 0.7899, 0.4432, 0.2358, 0.738, 0.2358, 0.7536, 0.1923, 0.7576, 0.1903, 0.7422, 0.2817, 0.6156, 0.2817, 0.6423, 0.2354, 0.6375, 0.2355, 0.6108, 0.2817, 0.6423, 0.2817, 0.6735, 0.235, 0.6689, 0.2354, 0.6375, 0.2354, 0.6375, 0.235, 0.6689, 0.182, 0.6707, 0.187, 0.6373, 0.2355, 0.6108, 0.2354, 0.6375, 0.187, 0.6373, 0.1876, 0.6105, 0.9587, 0.6801, 0.9494, 0.6992, 0.9505, 0.602, 0.9587, 0.6014, 0.9494, 0.6992, 0.9285, 0.7277, 0.9421, 0.6028, 0.9505, 0.602, 0.9505, 0.602, 0.9421, 0.6028, 0.9285, 0.4753, 0.9494, 0.4988, 0.9587, 0.6014, 0.9505, 0.602, 0.9494, 0.4988, 0.9587, 0.5135, 0.2866, 0.2862, 0.2967, 0.3106, 0.2516, 0.3589, 0.2502, 0.3097, 0.2967, 0.3106, 0.2994, 0.3166, 0.2523, 0.3675, 0.2516, 0.3589, 0.2516, 0.3589, 0.2523, 0.3675, 0.2033, 0.3747, 0.2034, 0.3658, 0.2502, 0.3097, 0.2516, 0.3589, 0.2034, 0.3658, 0.2035, 0.3145, 0.2035, 0.08637, 0.2034, 0.03504, 0.2516, 0.04196, 0.2502, 0.09121, 0.2034, 0.03504, 0.2033, 0.02614, 0.2523, 0.03341, 0.2516, 0.04196, 0.2516, 0.04196, 0.2523, 0.03341, 0.2994, 0.08424, 0.2967, 0.09026, 0.2502, 0.09121, 0.2516, 0.04196, 0.2967, 0.09026, 0.2866, 0.1147, 0.2035, 0.3145, 0.2034, 0.3658, 0.1778, 0.3658, 0.1779, 0.3145, 0.2034, 0.3658, 0.2033, 0.3747, 0.1776, 0.3747, 0.1778, 0.3658, 0.1778, 0.3658, 0.1776, 0.3747, 0.1676, 0.3747, 0.1676, 0.3658, 0.1779, 0.3145, 0.1778, 0.3658, 0.1676, 0.3658, 0.1676, 0.3145, 0.6242, 0.3334, 0.6245, 0.3436, 0.5216, 0.3435, 0.5217, 0.3334, 0.6245, 0.3436, 0.624, 0.3535, 0.5215, 0.3535, 0.5216, 0.3435, 0.5216, 0.3435, 0.5215, 0.3535, 0.4159, 0.3517, 0.4156, 0.3417, 0.5217, 0.3334, 0.5216, 0.3435, 0.4156, 0.3417, 0.4161, 0.3316, 0.2817, 0.6735, 0.2816, 0.7107, 0.2356, 0.7064, 0.235, 0.6689, 0.2816, 0.7107, 0.2816, 0.7422, 0.2358, 0.738, 0.2356, 0.7064, 0.2356, 0.7064, 0.2358, 0.738, 0.1903, 0.7422, 0.1895, 0.7106, 0.235, 0.6689, 0.2356, 0.7064, 0.1895, 0.7106, 0.182, 0.6707, 0.6505, 0.7297, 0.686, 0.7405, 0.6858, 0.8529, 0.6573, 0.8529, 0.686, 0.7405, 0.7144, 0.7418, 0.7137, 0.8527, 0.6858, 0.8529, 0.6858, 0.8529, 0.7137, 0.8527, 0.7144, 0.9671, 0.686, 0.9688, 0.6573, 0.8529, 0.6858, 0.8529, 0.686, 0.9688, 0.6505, 0.9811, 0.8242, 0.1116, 0.8316, 0.07371, 0.878, 0.07029, 0.8773, 0.1074, 0.8316, 0.07371, 0.8325, 0.04229, 0.8782, 0.03875, 0.878, 0.07029, 0.878, 0.07029, 0.8782, 0.03875, 0.9238, 0.04229, 0.9238, 0.07383, 0.8773, 0.1074, 0.878, 0.07029, 0.9238, 0.07383, 0.9238, 0.111, 0.8703, 0.4519, 0.8761, 0.4271, 0.9085, 0.5308, 0.8904, 0.5341, 0.62, 0.0267, 0.6244, 0.04182, 0.5246, 0.0418, 0.5245, 0.02665, 0.5245, 0.02665, 0.5246, 0.0418, 0.4217, 0.04005, 0.4261, 0.02501, 0.8904, 0.5341, 0.9085, 0.5308, 0.9085, 0.6406, 0.8957, 0.6192, 0.622, 0.3169, 0.6231, 0.3266, 0.5217, 0.3266, 0.5217, 0.3169, 0.6231, 0.3266, 0.6242, 0.3334, 0.5217, 0.3334, 0.5217, 0.3266, 0.5217, 0.3266, 0.5217, 0.3334, 0.4161, 0.3316, 0.4171, 0.3248, 0.5217, 0.3169, 0.5217, 0.3266, 0.4171, 0.3248, 0.4178, 0.3151, 0.2837, 0.4315, 0.284, 0.4414, 0.2365, 0.4364, 0.2363, 0.4265, 0.284, 0.4414, 0.2837, 0.4516, 0.2363, 0.4466, 0.2365, 0.4364, 0.2365, 0.4364, 0.2363, 0.4466, 0.1873, 0.4458, 0.1873, 0.4356, 0.2363, 0.4265, 0.2365, 0.4364, 0.1873, 0.4356, 0.1873, 0.4258, 0.794, 0.348, 0.794, 0.338, 0.8039, 0.338, 0.8039, 0.348, 0.794, 0.338, 0.794, 0.3279, 0.8039, 0.3279, 0.8039, 0.338, 0.8039, 0.338, 0.8039, 0.3279, 0.8296, 0.3279, 0.8296, 0.338, 0.8039, 0.348, 0.8039, 0.338, 0.8296, 0.338, 0.8296, 0.348, 0.8296, 0.348, 0.8296, 0.338, 0.8787, 0.3386, 0.8786, 0.3486, 0.8296, 0.338, 0.8296, 0.3279, 0.8786, 0.3285, 0.8787, 0.3386, 0.3656, 0.339, 0.3663, 0.3288, 0.4161, 0.3316, 0.4156, 0.3417, 0.3661, 0.349, 0.3656, 0.339, 0.4156, 0.3417, 0.4159, 0.3517, 0.1873, 0.4258, 0.1873, 0.4356, 0.1616, 0.4356, 0.1616, 0.4258, 0.1873, 0.4356, 0.1873, 0.4458, 0.1616, 0.4458, 0.1616, 0.4356, 0.1616, 0.4356, 0.1616, 0.4458, 0.1517, 0.4458, 0.1517, 0.4356, 0.1616, 0.4258, 0.1616, 0.4356, 0.1517, 0.4356, 0.1517, 0.4258, 0.6219, 0.2728, 0.6217, 0.2978, 0.5217, 0.2978, 0.5218, 0.2728, 0.6217, 0.2978, 0.622, 0.3169, 0.5217, 0.3169, 0.5217, 0.2978, 0.5217, 0.2978, 0.5217, 0.3169, 0.4178, 0.3151, 0.4174, 0.296, 0.5218, 0.2728, 0.5217, 0.2978, 0.4174, 0.296, 0.4162, 0.271, 0.2837, 0.4516, 0.2829, 0.4584, 0.236, 0.4534, 0.2363, 0.4466, 0.2829, 0.4584, 0.2821, 0.4682, 0.2357, 0.4632, 0.236, 0.4534, 0.236, 0.4534, 0.2357, 0.4632, 0.1875, 0.4625, 0.1874, 0.4527, 0.2363, 0.4466, 0.236, 0.4534, 0.1874, 0.4527, 0.1873, 0.4458, 0.794, 0.3279, 0.794, 0.3213, 0.8041, 0.3213, 0.8039, 0.3279, 0.794, 0.3213, 0.794, 0.3114, 0.8043, 0.3115, 0.8041, 0.3213, 0.8041, 0.3213, 0.8043, 0.3115, 0.8298, 0.3116, 0.8297, 0.3213, 0.8039, 0.3279, 0.8041, 0.3213, 0.8297, 0.3213, 0.8296, 0.3279, 0.8296, 0.3279, 0.8297, 0.3213, 0.8783, 0.322, 0.8786, 0.3285, 0.8297, 0.3213, 0.8298, 0.3116, 0.878, 0.3123, 0.8783, 0.322, 0.3677, 0.3221, 0.368, 0.3124, 0.4178, 0.3151, 0.4171, 0.3248, 0.3663, 0.3288, 0.3677, 0.3221, 0.4171, 0.3248, 0.4161, 0.3316, 0.1873, 0.4458, 0.1874, 0.4527, 0.1618, 0.4527, 0.1616, 0.4458, 0.1874, 0.4527, 0.1875, 0.4625, 0.162, 0.4625, 0.1618, 0.4527, 0.1618, 0.4527, 0.162, 0.4625, 0.1517, 0.4625, 0.1517, 0.4527, 0.1616, 0.4458, 0.1618, 0.4527, 0.1517, 0.4527, 0.1517, 0.4458, 0.623, 0.1689, 0.6228, 0.1949, 0.5224, 0.1948, 0.5229, 0.1689, 0.6228, 0.1949, 0.6225, 0.2208, 0.5221, 0.2208, 0.5224, 0.1948, 0.5224, 0.1948, 0.5221, 0.2208, 0.4148, 0.219, 0.4157, 0.1931, 0.5229, 0.1689, 0.5224, 0.1948, 0.4157, 0.1931, 0.4173, 0.1671, 0.2817, 0.5121, 0.2817, 0.538, 0.2355, 0.5331, 0.2355, 0.5072, 0.2817, 0.538, 0.2817, 0.5639, 0.2355, 0.559, 0.2355, 0.5331, 0.2355, 0.5331, 0.2355, 0.559, 0.1876, 0.5583, 0.1876, 0.5324, 0.2355, 0.5072, 0.2355, 0.5331, 0.1876, 0.5324, 0.1876, 0.5065, 0.3692, 0.879, 0.3492, 0.8539, 0.3639, 0.8538, 0.3785, 0.8792, 0.3492, 0.8539, 0.3383, 0.8283, 0.3561, 0.8281, 0.3639, 0.8538, 0.8044, 0.2383, 0.8044, 0.2117, 0.8299, 0.2133, 0.8299, 0.2396, 0.8044, 0.2655, 0.8044, 0.2383, 0.8299, 0.2396, 0.8299, 0.2663, 0.8299, 0.2663, 0.8299, 0.2396, 0.8778, 0.2414, 0.8778, 0.2677, 0.8299, 0.2396, 0.8299, 0.2133, 0.8778, 0.2153, 0.8778, 0.2414, 0.3572, 0.2422, 0.3555, 0.2162, 0.4148, 0.219, 0.4151, 0.245, 0.3613, 0.2683, 0.3572, 0.2422, 0.4151, 0.245, 0.4162, 0.271, 0.1876, 0.5065, 0.1876, 0.5324, 0.162, 0.5324, 0.1621, 0.5065, 0.1876, 0.5324, 0.1876, 0.5583, 0.162, 0.5585, 0.162, 0.5324, 0.162, 0.5324, 0.162, 0.5585, 0.1517, 0.5588, 0.1517, 0.5324, 0.1621, 0.5065, 0.162, 0.5324, 0.1517, 0.5324, 0.1517, 0.5065, 0.1875, 0.4625, 0.1876, 0.4816, 0.1621, 0.4816, 0.162, 0.4625, 0.1876, 0.4816, 0.1876, 0.5065, 0.1621, 0.5065, 0.1621, 0.4816, 0.1621, 0.4816, 0.1621, 0.5065, 0.1517, 0.5065, 0.1517, 0.4816, 0.162, 0.4625, 0.1621, 0.4816, 0.1517, 0.4816, 0.1517, 0.4625, 0.8298, 0.3116, 0.8299, 0.2921, 0.8779, 0.2931, 0.878, 0.3123, 0.8299, 0.2921, 0.8299, 0.2663, 0.8778, 0.2677, 0.8779, 0.2931, 0.3655, 0.2933, 0.3613, 0.2683, 0.4162, 0.271, 0.4174, 0.296, 0.368, 0.3124, 0.3655, 0.2933, 0.4174, 0.296, 0.4178, 0.3151, 0.794, 0.3114, 0.794, 0.2913, 0.8044, 0.2917, 0.8043, 0.3115, 0.794, 0.2913, 0.794, 0.2648, 0.8044, 0.2655, 0.8044, 0.2917, 0.8044, 0.2917, 0.8044, 0.2655, 0.8299, 0.2663, 0.8299, 0.2921, 0.8043, 0.3115, 0.8044, 0.2917, 0.8299, 0.2921, 0.8298, 0.3116, 0.2821, 0.4682, 0.2818, 0.4872, 0.2356, 0.4823, 0.2357, 0.4632, 0.2818, 0.4872, 0.2817, 0.5121, 0.2355, 0.5072, 0.2356, 0.4823, 0.2356, 0.4823, 0.2355, 0.5072, 0.1876, 0.5065, 0.1876, 0.4816, 0.2357, 0.4632, 0.2356, 0.4823, 0.1876, 0.4816, 0.1875, 0.4625, 0.6225, 0.2208, 0.6222, 0.2468, 0.5219, 0.2468, 0.5221, 0.2208, 0.6222, 0.2468, 0.6219, 0.2728, 0.5218, 0.2728, 0.5219, 0.2468, 0.5219, 0.2468, 0.5218, 0.2728, 0.4162, 0.271, 0.4151, 0.245, 0.5221, 0.2208, 0.5219, 0.2468, 0.4151, 0.245, 0.4148, 0.219, 0.6237, 0.1108, 0.6233, 0.1421, 0.5233, 0.1421, 0.5238, 0.1107, 0.6233, 0.1421, 0.623, 0.1689, 0.5229, 0.1689, 0.5233, 0.1421, 0.5233, 0.1421, 0.5229, 0.1689, 0.4173, 0.1671, 0.4191, 0.1403, 0.5238, 0.1107, 0.5233, 0.1421, 0.4191, 0.1403, 0.4205, 0.109, 0.2817, 0.5639, 0.2817, 0.5898, 0.2355, 0.5849, 0.2355, 0.559, 0.2817, 0.5898, 0.2817, 0.6156, 0.2355, 0.6108, 0.2355, 0.5849, 0.2355, 0.5849, 0.2355, 0.6108, 0.1876, 0.6105, 0.1876, 0.5844, 0.2355, 0.559, 0.2355, 0.5849, 0.1876, 0.5844, 0.1876, 0.5583, 0.3383, 0.8283, 0.3465, 0.802, 0.3618, 0.8019, 0.3561, 0.8281, 0.3465, 0.802, 0.372, 0.7749, 0.3785, 0.7752, 0.3618, 0.8019, 0.8044, 0.1864, 0.8044, 0.1621, 0.8299, 0.1627, 0.8299, 0.1877, 0.8044, 0.2117, 0.8044, 0.1864, 0.8299, 0.1877, 0.8299, 0.2133, 0.8299, 0.2133, 0.8299, 0.1877, 0.8778, 0.1895, 0.8778, 0.2153, 0.8299, 0.1877, 0.8299, 0.1627, 0.8778, 0.164, 0.8778, 0.1895, 0.3577, 0.1903, 0.3626, 0.1643, 0.4173, 0.1671, 0.4157, 0.1931, 0.3555, 0.2162, 0.3577, 0.1903, 0.4157, 0.1931, 0.4148, 0.219, 0.1876, 0.5583, 0.1876, 0.5844, 0.1621, 0.585, 0.162, 0.5585, 0.1876, 0.5844, 0.1876, 0.6105, 0.1621, 0.6116, 0.1621, 0.585, 0.1621, 0.585, 0.1621, 0.6116, 0.1518, 0.6131, 0.1517, 0.5857, 0.162, 0.5585, 0.1621, 0.585, 0.1517, 0.5857, 0.1517, 0.5588])
me_cube_003.materials.append(mat_material_001)
me_cube_003.use_remesh_fix_poles = True
me_cube_003.use_remesh_preserve_attributes = False
me_cube_003.use_mirror_vertex_groups = False
me_cube_003.update()

# ---- objects
ob_underwear = bpy.data.objects.new('underwear', me_cube_003)

# ---- transforms, parenting, visibility, modifiers, constraints
ob_underwear.location = (0.0, 0.0, 0.0)
ob_underwear.scale = (1.0, 1.0, 0.25)
ob_underwear.lineart.crease_threshold = 0.0

# ---- collection membership
scene.collection.objects.link(ob_underwear)

# ---- scene / render settings (as saved in the file)
scene.frame_start = 1; scene.frame_end = 250; scene.frame_set(1)
scene.render.engine = 'BLENDER_EEVEE_NEXT'
scene.cycles.use_denoising = False
scene.cycles.samples = 128
scene.cycles.sampling_pattern = 'TABULATED_SOBOL'
scene.cycles.use_adaptive_sampling = False
scene.cycles.use_light_tree = False
scene.view_settings.view_transform = 'Filmic'
bpy.context.view_layer.update()

# ---- added for rendering (the .blend has no active camera and no usable light): camera, sun
cam_auto = bpy.data.cameras.new('AutoCamera')
cam_auto.lens = 50.0
cam_auto.sensor_width = 36.0
cam_auto.clip_end = 1000.0
ob_auto_camera = bpy.data.objects.new('AutoCamera', cam_auto)
scene.collection.objects.link(ob_auto_camera)
ob_auto_camera.location = (0.530236, -0.636069, 0.433975)
ob_auto_camera.rotation_euler = (1.09748, -7.21219e-08, 0.694738)
scene.camera = ob_auto_camera
light_auto_sun = bpy.data.lights.new('AutoSun', 'SUN')
light_auto_sun.energy = 3.0
light_auto_sun.angle = 0.0523599
ob_auto_sun = bpy.data.objects.new('AutoSun', light_auto_sun)
scene.collection.objects.link(ob_auto_sun)
ob_auto_sun.rotation_euler = (0.872665, 0.174533, 0.523599)
bpy.context.view_layer.update()

